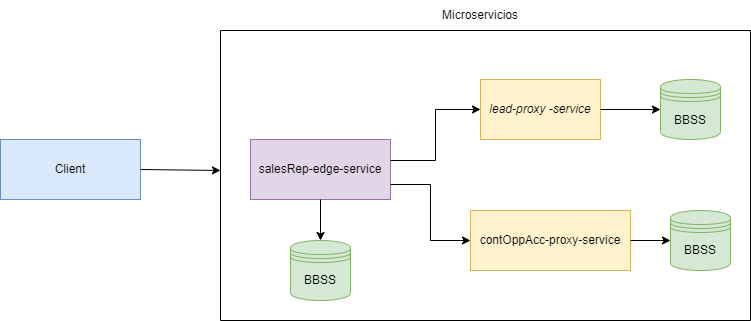

The diagram above was exported from draw.io. Its source (the exported page's mxGraphModel, read from the mxfile embedded in the PNG):
<mxGraphModel dx="782" dy="460" grid="1" gridSize="10" guides="1" tooltips="1" connect="1" arrows="1" fold="1" page="1" pageScale="1" pageWidth="827" pageHeight="1169" math="0" shadow="0">
  <root>
    <mxCell id="WIyWlLk6GJQsqaUBKTNV-0" />
    <mxCell id="WIyWlLk6GJQsqaUBKTNV-1" parent="WIyWlLk6GJQsqaUBKTNV-0" />
    <mxCell id="XaQnDv8tT7z1IinV6I2t-4" value="&lt;span style=&quot;&quot;&gt;salesRep-edge-service&lt;/span&gt;" style="rounded=0;whiteSpace=wrap;html=1;fillColor=#e1d5e7;strokeColor=#9673a6;" vertex="1" parent="WIyWlLk6GJQsqaUBKTNV-1">
      <mxGeometry x="300" y="279" width="140" height="60" as="geometry" />
    </mxCell>
    <mxCell id="XaQnDv8tT7z1IinV6I2t-6" value="&lt;span style=&quot;&quot;&gt;contOppAcc-proxy-service&lt;/span&gt;" style="rounded=0;whiteSpace=wrap;html=1;fillColor=#fff2cc;strokeColor=#d6b656;" vertex="1" parent="WIyWlLk6GJQsqaUBKTNV-1">
      <mxGeometry x="520" y="350" width="160" height="60" as="geometry" />
    </mxCell>
    <mxCell id="XaQnDv8tT7z1IinV6I2t-5" value="&lt;span style=&quot;font-style: italic;&quot;&gt;lead-proxy -service&lt;/span&gt;" style="rounded=0;whiteSpace=wrap;html=1;fillColor=#fff2cc;strokeColor=#d6b656;" vertex="1" parent="WIyWlLk6GJQsqaUBKTNV-1">
      <mxGeometry x="530" y="219" width="120" height="60" as="geometry" />
    </mxCell>
    <mxCell id="XaQnDv8tT7z1IinV6I2t-8" value="&lt;span style=&quot;&quot;&gt;Client&lt;/span&gt;" style="rounded=0;whiteSpace=wrap;html=1;fillColor=#dae8fc;strokeColor=#6c8ebf;" vertex="1" parent="WIyWlLk6GJQsqaUBKTNV-1">
      <mxGeometry x="50" y="279" width="140" height="60" as="geometry" />
    </mxCell>
    <mxCell id="XaQnDv8tT7z1IinV6I2t-9" value="" style="shape=datastore;whiteSpace=wrap;html=1;fillColor=#d5e8d4;strokeColor=#82b366;" vertex="1" parent="WIyWlLk6GJQsqaUBKTNV-1">
      <mxGeometry x="710" y="219" width="60" height="60" as="geometry" />
    </mxCell>
    <mxCell id="XaQnDv8tT7z1IinV6I2t-10" value="" style="shape=datastore;whiteSpace=wrap;html=1;fillColor=#d5e8d4;strokeColor=#82b366;" vertex="1" parent="WIyWlLk6GJQsqaUBKTNV-1">
      <mxGeometry x="720" y="350" width="60" height="60" as="geometry" />
    </mxCell>
    <mxCell id="XaQnDv8tT7z1IinV6I2t-11" value="" style="shape=datastore;whiteSpace=wrap;html=1;fillColor=#d5e8d4;strokeColor=#82b366;" vertex="1" parent="WIyWlLk6GJQsqaUBKTNV-1">
      <mxGeometry x="340" y="380" width="60" height="60" as="geometry" />
    </mxCell>
    <mxCell id="XaQnDv8tT7z1IinV6I2t-12" value="" style="edgeStyle=elbowEdgeStyle;elbow=horizontal;endArrow=classic;html=1;rounded=0;entryX=0;entryY=0.5;entryDx=0;entryDy=0;" edge="1" parent="WIyWlLk6GJQsqaUBKTNV-1" target="XaQnDv8tT7z1IinV6I2t-5">
      <mxGeometry width="50" height="50" relative="1" as="geometry">
        <mxPoint x="440" y="300" as="sourcePoint" />
        <mxPoint x="490" y="250" as="targetPoint" />
      </mxGeometry>
    </mxCell>
    <mxCell id="XaQnDv8tT7z1IinV6I2t-15" value="" style="endArrow=classic;html=1;rounded=0;exitX=1;exitY=0.75;exitDx=0;exitDy=0;entryX=0;entryY=0.5;entryDx=0;entryDy=0;" edge="1" parent="WIyWlLk6GJQsqaUBKTNV-1" source="XaQnDv8tT7z1IinV6I2t-4" target="XaQnDv8tT7z1IinV6I2t-6">
      <mxGeometry width="50" height="50" relative="1" as="geometry">
        <mxPoint x="490" y="400" as="sourcePoint" />
        <mxPoint x="540" y="350" as="targetPoint" />
        <Array as="points">
          <mxPoint x="480" y="324" />
          <mxPoint x="480" y="380" />
        </Array>
      </mxGeometry>
    </mxCell>
    <mxCell id="XaQnDv8tT7z1IinV6I2t-16" value="" style="endArrow=classic;html=1;rounded=0;exitX=0.5;exitY=1;exitDx=0;exitDy=0;entryX=0.5;entryY=0;entryDx=0;entryDy=0;" edge="1" parent="WIyWlLk6GJQsqaUBKTNV-1" source="XaQnDv8tT7z1IinV6I2t-4" target="XaQnDv8tT7z1IinV6I2t-11">
      <mxGeometry width="50" height="50" relative="1" as="geometry">
        <mxPoint x="490" y="400" as="sourcePoint" />
        <mxPoint x="540" y="350" as="targetPoint" />
      </mxGeometry>
    </mxCell>
    <mxCell id="XaQnDv8tT7z1IinV6I2t-17" value="" style="endArrow=classic;html=1;rounded=0;exitX=1;exitY=0.5;exitDx=0;exitDy=0;entryX=0;entryY=0.5;entryDx=0;entryDy=0;" edge="1" parent="WIyWlLk6GJQsqaUBKTNV-1" source="XaQnDv8tT7z1IinV6I2t-5" target="XaQnDv8tT7z1IinV6I2t-9">
      <mxGeometry width="50" height="50" relative="1" as="geometry">
        <mxPoint x="670" y="240" as="sourcePoint" />
        <mxPoint x="670" y="281" as="targetPoint" />
      </mxGeometry>
    </mxCell>
    <mxCell id="XaQnDv8tT7z1IinV6I2t-18" value="" style="endArrow=classic;html=1;rounded=0;exitX=1;exitY=0.5;exitDx=0;exitDy=0;entryX=0;entryY=0.5;entryDx=0;entryDy=0;" edge="1" parent="WIyWlLk6GJQsqaUBKTNV-1" source="XaQnDv8tT7z1IinV6I2t-6" target="XaQnDv8tT7z1IinV6I2t-10">
      <mxGeometry width="50" height="50" relative="1" as="geometry">
        <mxPoint x="690" y="440" as="sourcePoint" />
        <mxPoint x="690" y="481" as="targetPoint" />
      </mxGeometry>
    </mxCell>
    <mxCell id="XaQnDv8tT7z1IinV6I2t-20" value="" style="swimlane;startSize=0;" vertex="1" parent="WIyWlLk6GJQsqaUBKTNV-1">
      <mxGeometry x="270" y="170" width="530" height="290" as="geometry" />
    </mxCell>
    <mxCell id="XaQnDv8tT7z1IinV6I2t-22" value="BBSS" style="text;html=1;strokeColor=none;fillColor=none;align=center;verticalAlign=middle;whiteSpace=wrap;rounded=0;" vertex="1" parent="XaQnDv8tT7z1IinV6I2t-20">
      <mxGeometry x="85" y="240" width="30" height="20" as="geometry" />
    </mxCell>
    <mxCell id="XaQnDv8tT7z1IinV6I2t-24" value="BBSS" style="text;html=1;strokeColor=none;fillColor=none;align=center;verticalAlign=middle;whiteSpace=wrap;rounded=0;" vertex="1" parent="XaQnDv8tT7z1IinV6I2t-20">
      <mxGeometry x="465" y="210" width="30" height="20" as="geometry" />
    </mxCell>
    <mxCell id="XaQnDv8tT7z1IinV6I2t-21" value="" style="endArrow=classic;html=1;rounded=0;exitX=1;exitY=0.5;exitDx=0;exitDy=0;" edge="1" parent="WIyWlLk6GJQsqaUBKTNV-1" source="XaQnDv8tT7z1IinV6I2t-8">
      <mxGeometry width="50" height="50" relative="1" as="geometry">
        <mxPoint x="420" y="330" as="sourcePoint" />
        <mxPoint x="270" y="310" as="targetPoint" />
      </mxGeometry>
    </mxCell>
    <mxCell id="XaQnDv8tT7z1IinV6I2t-23" value="BBSS" style="text;html=1;strokeColor=none;fillColor=none;align=center;verticalAlign=middle;whiteSpace=wrap;rounded=0;" vertex="1" parent="WIyWlLk6GJQsqaUBKTNV-1">
      <mxGeometry x="725" y="250" width="30" height="20" as="geometry" />
    </mxCell>
    <mxCell id="XaQnDv8tT7z1IinV6I2t-25" value="Microservicios" style="text;html=1;strokeColor=none;fillColor=none;align=center;verticalAlign=middle;whiteSpace=wrap;rounded=0;" vertex="1" parent="WIyWlLk6GJQsqaUBKTNV-1">
      <mxGeometry x="500" y="140" width="60" height="30" as="geometry" />
    </mxCell>
  </root>
</mxGraphModel>